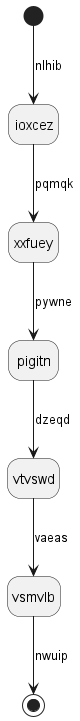

The diagram above was rendered by PlantUML. Its source (embedded in the PNG):
@startuml
hide empty description
state ioxcez
[*] --> ioxcez : nlhib
ioxcez --> xxfuey : pqmqk
xxfuey --> pigitn : pywne
pigitn --> vtvswd : dzeqd
vtvswd --> vsmvlb : vaeas
vsmvlb --> [*] : nwuip
@enduml